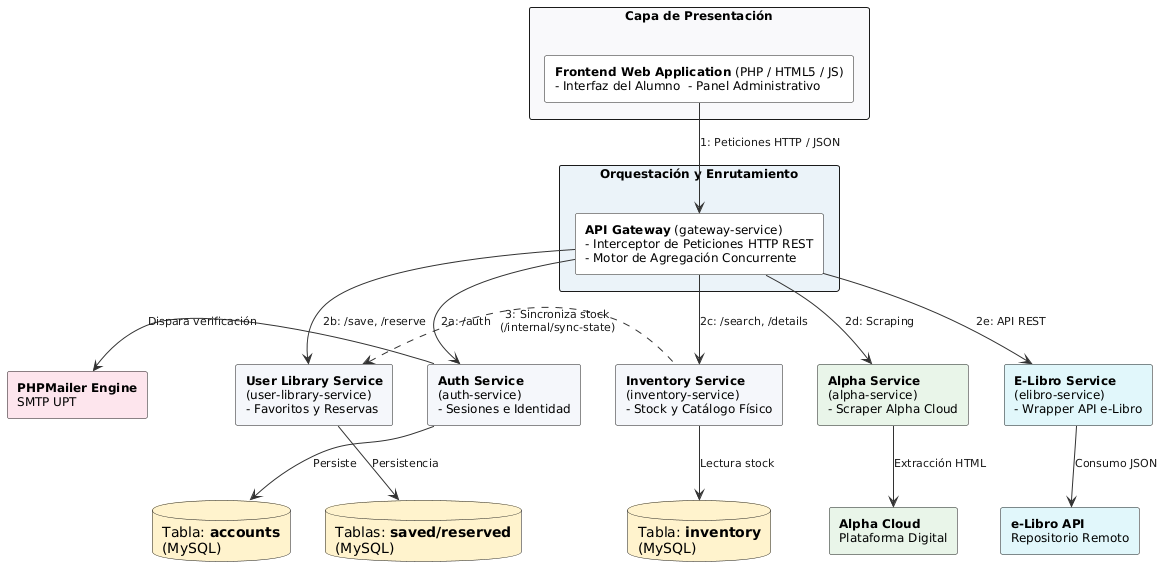

The diagram above was rendered by PlantUML. Its source (embedded in the PNG):
@startuml
skinparam shadowing false
skinparam defaultFontName "Arial"

' Configuración de Estilos Limpios y Profesionales
skinparam rectangle {
    BackgroundColor #FFFFFF
    BorderColor #1A1A1A
    FontColor #000000
    FontSize 12
}
skinparam database {
    BackgroundColor #FFFFFF
    BorderColor #1A1A1A
    FontColor #000000
}
skinparam arrow {
    Color #333333
    FontColor #1A1A1A
    FontSize 11
}

' =====================================================================
' CAPA SUPERIOR: PRESENTACIÓN
' =====================================================================
rectangle "Capa de Presentación" #F8F9FA {
    rectangle "**Frontend Web Application** (PHP / HTML5 / JS)\n- Interfaz del Alumno  - Panel Administrativo" as front
}

' =====================================================================
' CAPA INTERMEDIA 1: GATEWAY
' =====================================================================
rectangle "Orquestación y Enrutamiento" #EBF3F9 {
    rectangle "**API Gateway** (gateway-service)\n- Interceptor de Peticiones HTTP REST\n- Motor de Agregación Concurrente" as gateway
}

front -down-> gateway : "1: Peticiones HTTP / JSON"

' =====================================================================
' CAPA INTERMEDIA 2: LOS 5 MICROSERVICIOS ALINEADOS HORIZONTALMENTE
' =====================================================================
' Usamos bloques ocultos para obligar a PlantUML a mantenerlos en una fila perfecta

together {
    rectangle "**Auth Service**\n(auth-service)\n- Sesiones e Identidad" as auth #F5F7FA
    rectangle "**User Library Service**\n(user-library-service)\n- Favoritos y Reservas" as library #F5F7FA
    rectangle "**Inventory Service**\n(inventory-service)\n- Stock y Catálogo Físico" as inv #F5F7FA
    rectangle "**Alpha Service**\n(alpha-service)\n- Scraper Alpha Cloud" as alpha #E8F5E9
    rectangle "**E-Libro Service**\n(elibro-service)\n- Wrapper API e-Libro" as elibro #E0F7FA
}

' Truco de alineación horizontal
auth -[hidden]right-> library
library -[hidden]right-> inv
inv -[hidden]right-> alpha
alpha -[hidden]right-> elibro

' Enrutamiento directo y limpio desde el Gateway hacia abajo
gateway -down-> auth : "2a: /auth"
gateway -down-> library : "2b: /save, /reserve"
gateway -down-> inv : "2c: /search, /details"
gateway -down-> alpha : "2d: Scraping"
gateway -down-> elibro : "2e: API REST"

' Sincronización horizontal directa sin obstrucciones
inv .left.> library : "3: Sincroniza stock\n(/internal/sync-state)"

' =====================================================================
' CAPA INFERIOR: PERSISTENCIA Y SERVICIOS EXTERNOS (Bajo su propio dueño)
' =====================================================================
rectangle "**PHPMailer Engine**\nSMTP UPT" as mail_ext #FCE4EC
database "Tabla: **accounts**\n(MySQL)" as t_accounts #FFF3CD
database "Tablas: **saved/reserved**\n(MySQL)" as t_library #FFF3CD
database "Tabla: **inventory**\n(MySQL)" as t_inventory #FFF3CD
rectangle "**Alpha Cloud**\nPlataforma Digital" as alpha_ext #E8F5E9
rectangle "**e-Libro API**\nRepositorio Remoto" as elibro_ext #E0F7FA

' Alineación de la capa inferior
mail_ext -[hidden]right-> t_accounts
t_accounts -[hidden]right-> t_library
t_library -[hidden]right-> t_inventory
t_inventory -[hidden]right-> alpha_ext
alpha_ext -[hidden]right-> elibro_ext

' Conexiones verticales directas (Cero cruces)
auth -left-> mail_ext : "Dispara verificación"
auth -down-> t_accounts : "Persiste"
library -down-> t_library : "Persistencia"
inv -down-> t_inventory : "Lectura stock"
alpha -down-> alpha_ext : "Extracción HTML"
elibro -down-> elibro_ext : "Consumo JSON"
@enduml